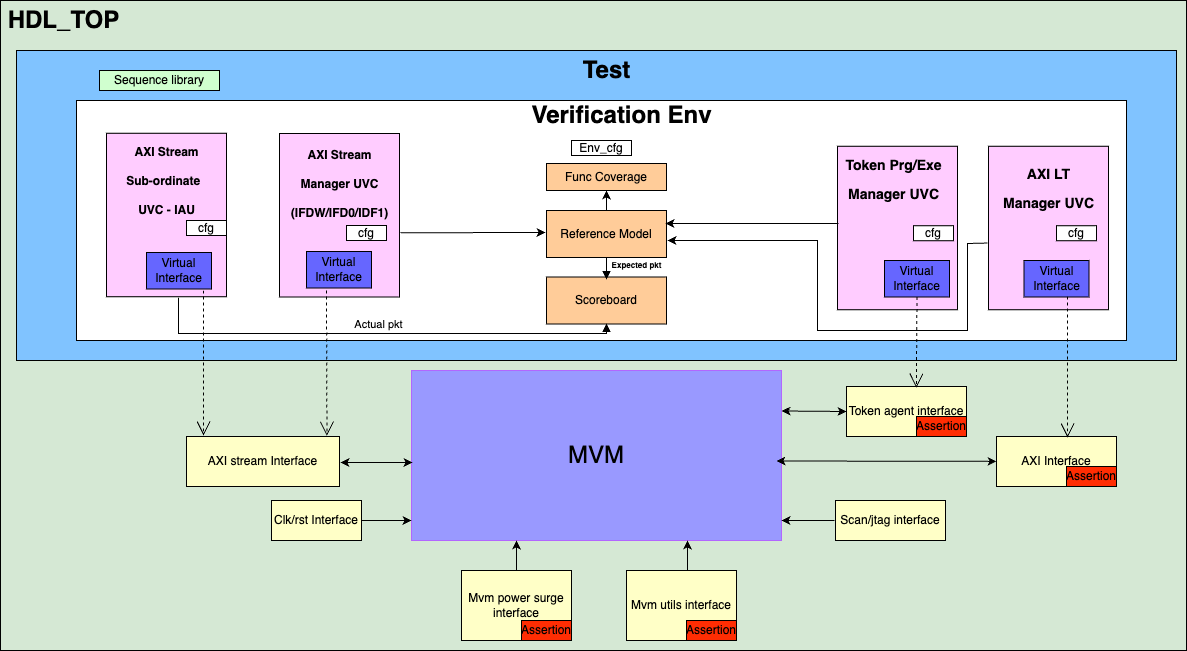

The diagram above was exported from draw.io. Its source (the exported page's mxGraphModel, read from the mxfile embedded in the PNG):
<mxGraphModel dx="2116" dy="579" grid="1" gridSize="10" guides="1" tooltips="1" connect="1" arrows="1" fold="1" page="1" pageScale="1" pageWidth="850" pageHeight="1100" math="0" shadow="0">
  <root>
    <mxCell id="0" />
    <mxCell id="1" parent="0" />
    <mxCell id="C-kH-GG-Yt9SVPtg8o9i-1" value="" style="rounded=0;whiteSpace=wrap;html=1;strokeColor=#000000;fillColor=#D5E8D4;" parent="1" vertex="1">
      <mxGeometry x="-126" y="130" width="1186" height="650" as="geometry" />
    </mxCell>
    <mxCell id="C-kH-GG-Yt9SVPtg8o9i-6" value="&lt;font style=&quot;font-size: 24px;&quot;&gt;HDL_TOP&lt;/font&gt;" style="text;strokeColor=none;fillColor=none;html=1;fontSize=24;fontStyle=1;verticalAlign=middle;align=center;" parent="1" vertex="1">
      <mxGeometry x="-113.5" y="130" width="100" height="40" as="geometry" />
    </mxCell>
    <mxCell id="C-kH-GG-Yt9SVPtg8o9i-7" value="&lt;font style=&quot;font-size: 24px;&quot;&gt;MVM&lt;/font&gt;" style="rounded=0;whiteSpace=wrap;html=1;fillColor=#9999FF;strokeColor=#B266FF;" parent="1" vertex="1">
      <mxGeometry x="285" y="500" width="370" height="170" as="geometry" />
    </mxCell>
    <mxCell id="C-kH-GG-Yt9SVPtg8o9i-11" value="" style="rounded=0;whiteSpace=wrap;html=1;fillColor=#80C3FF;" parent="1" vertex="1">
      <mxGeometry x="-110" y="180" width="1160" height="310" as="geometry" />
    </mxCell>
    <mxCell id="C-kH-GG-Yt9SVPtg8o9i-12" value="Test" style="text;strokeColor=none;fillColor=none;html=1;fontSize=24;fontStyle=1;verticalAlign=middle;align=center;" parent="1" vertex="1">
      <mxGeometry x="430" y="180" width="100" height="40" as="geometry" />
    </mxCell>
    <mxCell id="C-kH-GG-Yt9SVPtg8o9i-13" value="" style="rounded=0;whiteSpace=wrap;html=1;" parent="1" vertex="1">
      <mxGeometry x="-50" y="230" width="1050" height="240" as="geometry" />
    </mxCell>
    <mxCell id="C-kH-GG-Yt9SVPtg8o9i-15" value="Verification Env" style="text;strokeColor=none;fillColor=none;html=1;fontSize=24;fontStyle=1;verticalAlign=middle;align=center;" parent="1" vertex="1">
      <mxGeometry x="400" y="220" width="190" height="50" as="geometry" />
    </mxCell>
    <mxCell id="C-kH-GG-Yt9SVPtg8o9i-20" value="Env_cfg" style="rounded=0;whiteSpace=wrap;html=1;" parent="1" vertex="1">
      <mxGeometry x="445" y="270" width="60" height="15" as="geometry" />
    </mxCell>
    <mxCell id="C-kH-GG-Yt9SVPtg8o9i-21" value="Clk/rst Interface" style="rounded=0;whiteSpace=wrap;html=1;fillColor=#FFFFC7;" parent="1" vertex="1">
      <mxGeometry x="145" y="630" width="90" height="40" as="geometry" />
    </mxCell>
    <mxCell id="C-kH-GG-Yt9SVPtg8o9i-23" value="" style="endArrow=classic;html=1;rounded=0;" parent="1" edge="1">
      <mxGeometry relative="1" as="geometry">
        <mxPoint x="235" y="650" as="sourcePoint" />
        <mxPoint x="285" y="650" as="targetPoint" />
      </mxGeometry>
    </mxCell>
    <mxCell id="C-kH-GG-Yt9SVPtg8o9i-26" value="Scan/jtag interface" style="rounded=0;whiteSpace=wrap;html=1;fillColor=#FFFFC7;" parent="1" vertex="1">
      <mxGeometry x="709" y="630" width="110" height="40" as="geometry" />
    </mxCell>
    <mxCell id="C-kH-GG-Yt9SVPtg8o9i-27" value="" style="endArrow=classic;html=1;rounded=0;exitX=0;exitY=0.5;exitDx=0;exitDy=0;" parent="1" edge="1">
      <mxGeometry width="50" height="50" relative="1" as="geometry">
        <mxPoint x="708" y="650" as="sourcePoint" />
        <mxPoint x="655" y="650" as="targetPoint" />
      </mxGeometry>
    </mxCell>
    <mxCell id="C-kH-GG-Yt9SVPtg8o9i-29" value="Mvm power surge interface" style="rounded=0;whiteSpace=wrap;html=1;fillColor=#FFFFC7;" parent="1" vertex="1">
      <mxGeometry x="335" y="700" width="110" height="70" as="geometry" />
    </mxCell>
    <mxCell id="C-kH-GG-Yt9SVPtg8o9i-30" value="Mvm utils interface" style="rounded=0;whiteSpace=wrap;html=1;fillColor=#FFFFC7;" parent="1" vertex="1">
      <mxGeometry x="500" y="700" width="110" height="70" as="geometry" />
    </mxCell>
    <mxCell id="C-kH-GG-Yt9SVPtg8o9i-31" value="AXI stream Interface" style="rounded=0;whiteSpace=wrap;html=1;fillColor=#FFFFC7;" parent="1" vertex="1">
      <mxGeometry x="60" y="566" width="153" height="50" as="geometry" />
    </mxCell>
    <mxCell id="C-kH-GG-Yt9SVPtg8o9i-34" value="" style="endArrow=classic;startArrow=classic;html=1;rounded=0;" parent="1" edge="1">
      <mxGeometry width="50" height="50" relative="1" as="geometry">
        <mxPoint x="214" y="592" as="sourcePoint" />
        <mxPoint x="286" y="592" as="targetPoint" />
      </mxGeometry>
    </mxCell>
    <mxCell id="C-kH-GG-Yt9SVPtg8o9i-35" value="AXI Interface" style="rounded=0;whiteSpace=wrap;html=1;fillColor=#FFFFC7;" parent="1" vertex="1">
      <mxGeometry x="870" y="566" width="120" height="50" as="geometry" />
    </mxCell>
    <mxCell id="C-kH-GG-Yt9SVPtg8o9i-36" value="" style="endArrow=classic;startArrow=classic;html=1;rounded=0;" parent="1" target="C-kH-GG-Yt9SVPtg8o9i-35" edge="1">
      <mxGeometry width="50" height="50" relative="1" as="geometry">
        <mxPoint x="650" y="590.5" as="sourcePoint" />
        <mxPoint x="722" y="590.5" as="targetPoint" />
      </mxGeometry>
    </mxCell>
    <mxCell id="C-kH-GG-Yt9SVPtg8o9i-37" value="Token agent interface" style="rounded=0;whiteSpace=wrap;html=1;fillColor=#FFFFC7;" parent="1" vertex="1">
      <mxGeometry x="720" y="516" width="120" height="50" as="geometry" />
    </mxCell>
    <mxCell id="C-kH-GG-Yt9SVPtg8o9i-38" value="" style="endArrow=classic;startArrow=classic;html=1;rounded=0;" parent="1" edge="1">
      <mxGeometry width="50" height="50" relative="1" as="geometry">
        <mxPoint x="655" y="540.5" as="sourcePoint" />
        <mxPoint x="720" y="541" as="targetPoint" />
      </mxGeometry>
    </mxCell>
    <mxCell id="C-kH-GG-Yt9SVPtg8o9i-39" value="Func Coverage" style="rounded=0;whiteSpace=wrap;html=1;fillColor=#FFCC99;" parent="1" vertex="1">
      <mxGeometry x="420" y="293" width="120" height="27" as="geometry" />
    </mxCell>
    <mxCell id="C-kH-GG-Yt9SVPtg8o9i-40" value="Reference Model" style="rounded=0;whiteSpace=wrap;html=1;fillColor=#FFCC99;" parent="1" vertex="1">
      <mxGeometry x="420" y="340" width="120" height="47" as="geometry" />
    </mxCell>
    <mxCell id="C-kH-GG-Yt9SVPtg8o9i-41" value="Scoreboard" style="rounded=0;whiteSpace=wrap;html=1;fillColor=#FFCC99;" parent="1" vertex="1">
      <mxGeometry x="420" y="406.5" width="120" height="47" as="geometry" />
    </mxCell>
    <mxCell id="C-kH-GG-Yt9SVPtg8o9i-42" value="" style="rounded=0;whiteSpace=wrap;html=1;fillColor=#FFCCFF;" parent="1" vertex="1">
      <mxGeometry x="711" y="275.75" width="120" height="163.5" as="geometry" />
    </mxCell>
    <mxCell id="C-kH-GG-Yt9SVPtg8o9i-44" value="&lt;font style=&quot;font-size: 14px;&quot;&gt;Token Prg/Exe &lt;br&gt;Manager UVC&lt;/font&gt;" style="text;strokeColor=none;fillColor=none;html=1;fontSize=24;fontStyle=1;verticalAlign=middle;align=center;" parent="1" vertex="1">
      <mxGeometry x="713" y="260.75" width="107" height="90" as="geometry" />
    </mxCell>
    <mxCell id="C-kH-GG-Yt9SVPtg8o9i-47" value="cfg" style="rounded=0;whiteSpace=wrap;html=1;" parent="1" vertex="1">
      <mxGeometry x="787" y="355.25" width="40" height="15" as="geometry" />
    </mxCell>
    <mxCell id="C-kH-GG-Yt9SVPtg8o9i-50" value="Virtual&lt;br&gt;Interface" style="rounded=0;whiteSpace=wrap;html=1;fillColor=#6666FF;" parent="1" vertex="1">
      <mxGeometry x="758" y="390" width="65" height="36.5" as="geometry" />
    </mxCell>
    <mxCell id="C-kH-GG-Yt9SVPtg8o9i-56" value="" style="rounded=0;whiteSpace=wrap;html=1;fillColor=#FFCCFF;" parent="1" vertex="1">
      <mxGeometry x="862" y="275.75" width="120" height="163.5" as="geometry" />
    </mxCell>
    <mxCell id="C-kH-GG-Yt9SVPtg8o9i-57" value="&lt;font style=&quot;font-size: 14px;&quot;&gt;AXI LT&lt;br&gt;Manager UVC&lt;/font&gt;" style="text;strokeColor=none;fillColor=none;html=1;fontSize=24;fontStyle=1;verticalAlign=middle;align=center;" parent="1" vertex="1">
      <mxGeometry x="868.5" y="270" width="107" height="90" as="geometry" />
    </mxCell>
    <mxCell id="C-kH-GG-Yt9SVPtg8o9i-58" value="Virtual&lt;br&gt;Interface" style="rounded=0;whiteSpace=wrap;html=1;fillColor=#6666FF;" parent="1" vertex="1">
      <mxGeometry x="897.5" y="390" width="65" height="36.5" as="geometry" />
    </mxCell>
    <mxCell id="C-kH-GG-Yt9SVPtg8o9i-59" value="cfg" style="rounded=0;whiteSpace=wrap;html=1;" parent="1" vertex="1">
      <mxGeometry x="930" y="355.25" width="40" height="15" as="geometry" />
    </mxCell>
    <mxCell id="C-kH-GG-Yt9SVPtg8o9i-60" value="" style="endArrow=classic;html=1;rounded=0;" parent="1" edge="1">
      <mxGeometry width="50" height="50" relative="1" as="geometry">
        <mxPoint x="712" y="353" as="sourcePoint" />
        <mxPoint x="539" y="353" as="targetPoint" />
      </mxGeometry>
    </mxCell>
    <mxCell id="C-kH-GG-Yt9SVPtg8o9i-61" value="" style="endArrow=classic;html=1;rounded=0;exitX=-0.001;exitY=0.592;exitDx=0;exitDy=0;exitPerimeter=0;" parent="1" edge="1">
      <mxGeometry width="50" height="50" relative="1" as="geometry">
        <mxPoint x="860.8800000000006" y="372.5419999999999" as="sourcePoint" />
        <mxPoint x="541" y="370" as="targetPoint" />
        <Array as="points">
          <mxPoint x="841" y="373" />
          <mxPoint x="841" y="460" />
          <mxPoint x="691" y="460" />
          <mxPoint x="691" y="370" />
        </Array>
      </mxGeometry>
    </mxCell>
    <mxCell id="C-kH-GG-Yt9SVPtg8o9i-62" value="Sequence library" style="rounded=0;whiteSpace=wrap;html=1;fillColor=#D0FFCF;" parent="1" vertex="1">
      <mxGeometry x="-27" y="200" width="120" height="20" as="geometry" />
    </mxCell>
    <mxCell id="C-kH-GG-Yt9SVPtg8o9i-65" value="" style="endArrow=open;endSize=12;dashed=1;html=1;rounded=0;entryX=0.582;entryY=0.024;entryDx=0;entryDy=0;entryPerimeter=0;exitX=0.5;exitY=1;exitDx=0;exitDy=0;" parent="1" source="C-kH-GG-Yt9SVPtg8o9i-50" target="C-kH-GG-Yt9SVPtg8o9i-37" edge="1">
      <mxGeometry width="160" relative="1" as="geometry">
        <mxPoint x="790" y="460" as="sourcePoint" />
        <mxPoint x="793.9999999999995" y="490" as="targetPoint" />
      </mxGeometry>
    </mxCell>
    <mxCell id="C-kH-GG-Yt9SVPtg8o9i-67" value="" style="endArrow=open;endSize=12;dashed=1;html=1;rounded=0;exitX=0.5;exitY=1;exitDx=0;exitDy=0;" parent="1" edge="1">
      <mxGeometry width="160" relative="1" as="geometry">
        <mxPoint x="941" y="426" as="sourcePoint" />
        <mxPoint x="941" y="567" as="targetPoint" />
      </mxGeometry>
    </mxCell>
    <mxCell id="C-kH-GG-Yt9SVPtg8o9i-68" value="" style="rounded=0;whiteSpace=wrap;html=1;fillColor=#FFCCFF;" parent="1" vertex="1">
      <mxGeometry x="-20" y="262.75" width="120" height="163.5" as="geometry" />
    </mxCell>
    <mxCell id="C-kH-GG-Yt9SVPtg8o9i-69" value="" style="rounded=0;whiteSpace=wrap;html=1;fillColor=#FFCCFF;" parent="1" vertex="1">
      <mxGeometry x="153" y="263" width="120" height="163.5" as="geometry" />
    </mxCell>
    <mxCell id="C-kH-GG-Yt9SVPtg8o9i-70" value="cfg" style="rounded=0;whiteSpace=wrap;html=1;" parent="1" vertex="1">
      <mxGeometry x="220" y="355" width="40" height="15" as="geometry" />
    </mxCell>
    <mxCell id="C-kH-GG-Yt9SVPtg8o9i-71" value="cfg" style="rounded=0;whiteSpace=wrap;html=1;" parent="1" vertex="1">
      <mxGeometry x="60" y="350" width="40" height="15" as="geometry" />
    </mxCell>
    <mxCell id="C-kH-GG-Yt9SVPtg8o9i-72" value="Virtual&lt;br&gt;Interface" style="rounded=0;whiteSpace=wrap;html=1;fillColor=#6666FF;" parent="1" vertex="1">
      <mxGeometry x="180" y="381" width="65" height="36.5" as="geometry" />
    </mxCell>
    <mxCell id="C-kH-GG-Yt9SVPtg8o9i-73" value="Virtual&lt;br&gt;Interface" style="rounded=0;whiteSpace=wrap;html=1;fillColor=#6666FF;" parent="1" vertex="1">
      <mxGeometry x="20" y="382" width="65" height="36.5" as="geometry" />
    </mxCell>
    <mxCell id="C-kH-GG-Yt9SVPtg8o9i-74" value="&lt;font style=&quot;&quot;&gt;&lt;font style=&quot;font-size: 12px;&quot;&gt;AXI Stream&lt;br&gt;Manager UVC&lt;br&gt;(IFDW/IFD0/IDF1)&lt;/font&gt;&lt;br&gt;&lt;/font&gt;" style="text;strokeColor=none;fillColor=none;html=1;fontSize=24;fontStyle=1;verticalAlign=middle;align=center;" parent="1" vertex="1">
      <mxGeometry x="159.5" y="265" width="107" height="90" as="geometry" />
    </mxCell>
    <mxCell id="C-kH-GG-Yt9SVPtg8o9i-75" value="&lt;font style=&quot;&quot;&gt;&lt;font style=&quot;font-size: 12px;&quot;&gt;AXI Stream&lt;br&gt;Sub-ordinate&amp;nbsp;&amp;nbsp;&lt;/font&gt;&lt;/font&gt;&lt;div&gt;&lt;font style=&quot;&quot;&gt;&lt;font style=&quot;font-size: 12px;&quot;&gt;UVC - IAU&lt;/font&gt;&lt;br&gt;&lt;/font&gt;&lt;/div&gt;" style="text;strokeColor=none;fillColor=none;html=1;fontSize=24;fontStyle=1;verticalAlign=middle;align=center;" parent="1" vertex="1">
      <mxGeometry x="-13.5" y="261.5" width="107" height="90" as="geometry" />
    </mxCell>
    <mxCell id="C-kH-GG-Yt9SVPtg8o9i-76" value="" style="endArrow=classic;html=1;rounded=0;" parent="1" edge="1">
      <mxGeometry width="50" height="50" relative="1" as="geometry">
        <mxPoint x="274" y="362.25" as="sourcePoint" />
        <mxPoint x="419" y="362" as="targetPoint" />
      </mxGeometry>
    </mxCell>
    <mxCell id="C-kH-GG-Yt9SVPtg8o9i-77" value="Actual pkt" style="html=1;verticalAlign=bottom;endArrow=block;edgeStyle=elbowEdgeStyle;elbow=vertical;curved=0;rounded=0;exitX=0.601;exitY=1;exitDx=0;exitDy=0;exitPerimeter=0;" parent="1" edge="1">
      <mxGeometry x="-0.0015" width="80" relative="1" as="geometry">
        <mxPoint x="52.11999999999989" y="427.25" as="sourcePoint" />
        <mxPoint x="480" y="453" as="targetPoint" />
        <Array as="points">
          <mxPoint x="340" y="463" />
        </Array>
        <mxPoint as="offset" />
      </mxGeometry>
    </mxCell>
    <mxCell id="C-kH-GG-Yt9SVPtg8o9i-78" value="" style="endArrow=open;endSize=12;dashed=1;html=1;rounded=0;entryX=0.918;entryY=-0.012;entryDx=0;entryDy=0;entryPerimeter=0;" parent="1" target="C-kH-GG-Yt9SVPtg8o9i-31" edge="1">
      <mxGeometry width="160" relative="1" as="geometry">
        <mxPoint x="200" y="420" as="sourcePoint" />
        <mxPoint x="200" y="560" as="targetPoint" />
      </mxGeometry>
    </mxCell>
    <mxCell id="C-kH-GG-Yt9SVPtg8o9i-79" value="" style="endArrow=open;endSize=12;dashed=1;html=1;rounded=0;entryX=0.918;entryY=-0.012;entryDx=0;entryDy=0;entryPerimeter=0;" parent="1" edge="1">
      <mxGeometry width="160" relative="1" as="geometry">
        <mxPoint x="77" y="420" as="sourcePoint" />
        <mxPoint x="77" y="565" as="targetPoint" />
      </mxGeometry>
    </mxCell>
    <mxCell id="C-kH-GG-Yt9SVPtg8o9i-80" value="" style="html=1;verticalAlign=bottom;endArrow=block;edgeStyle=elbowEdgeStyle;elbow=vertical;curved=0;rounded=0;exitX=0.5;exitY=1;exitDx=0;exitDy=0;" parent="1" source="C-kH-GG-Yt9SVPtg8o9i-40" edge="1">
      <mxGeometry width="80" relative="1" as="geometry">
        <mxPoint x="540" y="430" as="sourcePoint" />
        <mxPoint x="480" y="409" as="targetPoint" />
      </mxGeometry>
    </mxCell>
    <mxCell id="C-kH-GG-Yt9SVPtg8o9i-84" value="&lt;font style=&quot;font-size: 8px;&quot;&gt;Expected pkt&lt;/font&gt;" style="text;strokeColor=none;fillColor=none;html=1;fontSize=24;fontStyle=1;verticalAlign=middle;align=center;" parent="1" vertex="1">
      <mxGeometry x="460" y="370" width="100" height="40" as="geometry" />
    </mxCell>
    <mxCell id="C-kH-GG-Yt9SVPtg8o9i-85" value="" style="endArrow=classic;html=1;rounded=0;exitX=0.5;exitY=0;exitDx=0;exitDy=0;entryX=0.5;entryY=1;entryDx=0;entryDy=0;" parent="1" source="C-kH-GG-Yt9SVPtg8o9i-40" target="C-kH-GG-Yt9SVPtg8o9i-39" edge="1">
      <mxGeometry width="50" height="50" relative="1" as="geometry">
        <mxPoint x="550" y="450" as="sourcePoint" />
        <mxPoint x="600" y="400" as="targetPoint" />
      </mxGeometry>
    </mxCell>
    <mxCell id="C-kH-GG-Yt9SVPtg8o9i-86" value="Assertion" style="rounded=0;whiteSpace=wrap;html=1;fillColor=#FF2D03;" parent="1" vertex="1">
      <mxGeometry x="790" y="546" width="50" height="20" as="geometry" />
    </mxCell>
    <mxCell id="C-kH-GG-Yt9SVPtg8o9i-88" value="Assertion" style="rounded=0;whiteSpace=wrap;html=1;fillColor=#FF2D03;" parent="1" vertex="1">
      <mxGeometry x="940" y="596" width="50" height="20" as="geometry" />
    </mxCell>
    <mxCell id="C-kH-GG-Yt9SVPtg8o9i-89" value="Assertion" style="rounded=0;whiteSpace=wrap;html=1;fillColor=#FF2D03;" parent="1" vertex="1">
      <mxGeometry x="395" y="750" width="50" height="20" as="geometry" />
    </mxCell>
    <mxCell id="C-kH-GG-Yt9SVPtg8o9i-90" value="Assertion" style="rounded=0;whiteSpace=wrap;html=1;fillColor=#FF2D03;" parent="1" vertex="1">
      <mxGeometry x="560" y="750" width="50" height="20" as="geometry" />
    </mxCell>
    <mxCell id="R6BOVHIPKRid9soKgLGg-1" value="" style="endArrow=classic;html=1;rounded=0;" edge="1" parent="1">
      <mxGeometry width="50" height="50" relative="1" as="geometry">
        <mxPoint x="380" y="700" as="sourcePoint" />
        <mxPoint x="390" y="670" as="targetPoint" />
        <Array as="points">
          <mxPoint x="390" y="700" />
        </Array>
      </mxGeometry>
    </mxCell>
    <mxCell id="R6BOVHIPKRid9soKgLGg-2" value="" style="endArrow=classic;html=1;rounded=0;" edge="1" parent="1">
      <mxGeometry width="50" height="50" relative="1" as="geometry">
        <mxPoint x="551" y="700" as="sourcePoint" />
        <mxPoint x="561" y="670" as="targetPoint" />
        <Array as="points">
          <mxPoint x="561" y="700" />
        </Array>
      </mxGeometry>
    </mxCell>
  </root>
</mxGraphModel>